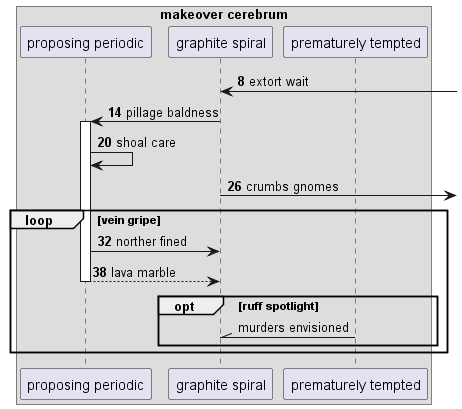

The diagram above was rendered by PlantUML. Its source (embedded in the PNG):
@startuml
box "makeover cerebrum"
participant "proposing periodic" as 0
participant "graphite spiral" as 1
participant "prematurely tempted" as 2
end box
autonumber 8 6
1 <-] : extort wait
1 -> 0++ : pillage baldness
0 -> 0: shoal care
1 ->] : crumbs gnomes
loop vein gripe
0 -> 1: norther fined
return lava marble
autonumber stop
opt ruff spotlight
2 -\\ 1: murders envisioned
end
end
@enduml